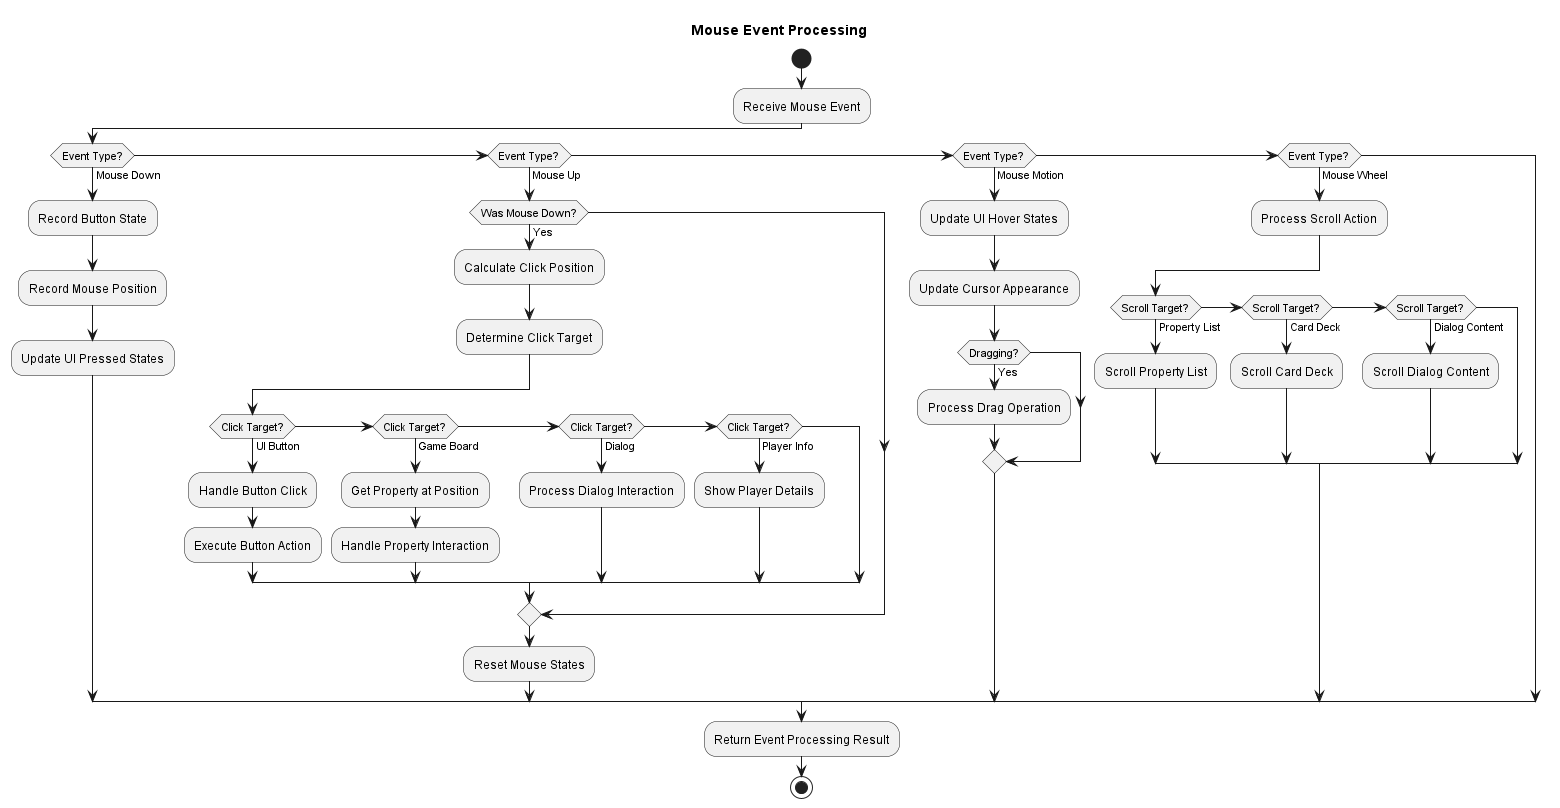

The diagram above was rendered by PlantUML. Its source (embedded in the PNG):
@startuml

title Mouse Event Processing

start

:Receive Mouse Event;

if (Event Type?) then (Mouse Down)
  :Record Button State;
  :Record Mouse Position;
  :Update UI Pressed States;
else if (Event Type?) then (Mouse Up)
  if (Was Mouse Down?) then (Yes)
    :Calculate Click Position;
    :Determine Click Target;

    if (Click Target?) then (UI Button)
      :Handle Button Click;
      :Execute Button Action;
    else if (Click Target?) then (Game Board)
      :Get Property at Position;
      :Handle Property Interaction;
    else if (Click Target?) then (Dialog)
      :Process Dialog Interaction;
    else if (Click Target?) then (Player Info)
      :Show Player Details;
    endif
  endif

  :Reset Mouse States;
else if (Event Type?) then (Mouse Motion)
  :Update UI Hover States;
  :Update Cursor Appearance;

  if (Dragging?) then (Yes)
    :Process Drag Operation;
  endif
else if (Event Type?) then (Mouse Wheel)
  :Process Scroll Action;

  if (Scroll Target?) then (Property List)
    :Scroll Property List;
  else if (Scroll Target?) then (Card Deck)
    :Scroll Card Deck;
  else if (Scroll Target?) then (Dialog Content)
    :Scroll Dialog Content;
  endif
endif

:Return Event Processing Result;

stop

@enduml